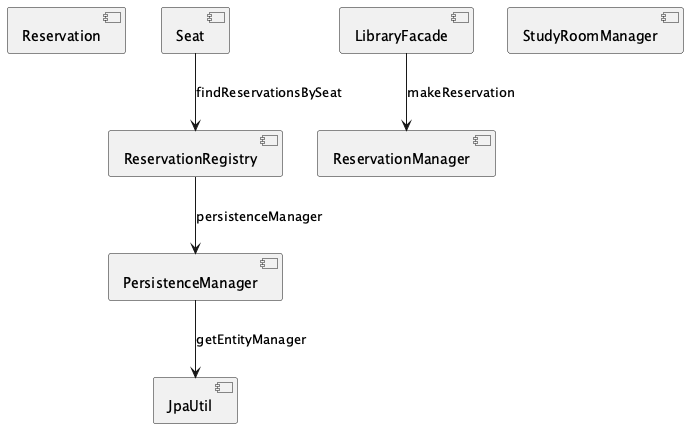

The diagram above was rendered by PlantUML. Its source (embedded in the PNG):
@startuml
[Reservation] as E1
[Seat] as E2
[JpaUtil] as E3
[LibraryFacade] as E4
[PersistenceManager] as E5
[ReservationManager] as E6
[ReservationRegistry] as E7
[StudyRoomManager] as E8
E4 --> E6 : makeReservation
E5 --> E3 : getEntityManager
E7 --> E5 : persistenceManager
E2 --> E7 : findReservationsBySeat
@enduml